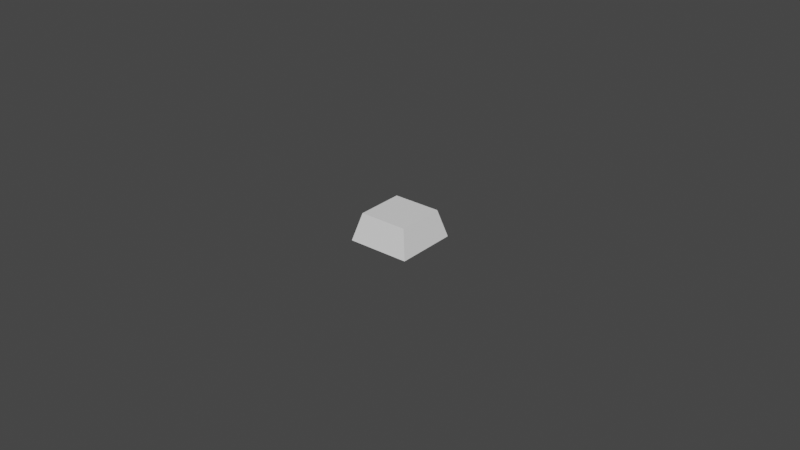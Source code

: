 # Source: key.blend  (saved by Blender 2.82.7; exported with 4.5.12 LTS)
import bpy
from mathutils import Matrix  # noqa: F401  (used for matrix-valued properties, if any)

bpy.ops.wm.read_factory_settings(use_empty=True)
scene = bpy.context.scene
scene.name = 'Scene'

# ---- collections
col_collection = bpy.data.collections.new('Collection'); scene.collection.children.link(col_collection)

# ---- world
world_world = bpy.data.worlds.new('World'); scene.world = world_world
world_world.use_nodes = True; world_world.node_tree.nodes.clear()
_N = world_world.node_tree.nodes; _L = world_world.node_tree.links
n0 = _N.new('ShaderNodeOutputWorld'); n0.name = 'World Output'; n0.location = (300, 300)
n1 = _N.new('ShaderNodeBackground'); n1.name = 'Background'; n1.location = (10, 300)
n1.inputs[0].default_value = (0.05088, 0.05088, 0.05088, 1.0)
_L.new(n1.outputs[0], n0.inputs[0])
n0.is_active_output = True
world_world.color = (0.05088, 0.05088, 0.05088)
world_world.use_sun_shadow = False
world_world.sun_shadow_jitter_overblur = 0.0

# ---- meshes
me_key = bpy.data.meshes.new('Key')
me_key.from_pydata([(-0.01, -0.01, -0.01), (-0.007703, -0.007703, 0.007473), (-0.01, 0.01, -0.01), (-0.007703, 0.007703, 0.007473), (0.01, -0.01, -0.01), (0.007703, -0.007703, 0.007473), (0.01, 0.01, -0.01), (0.007703, 0.007703, 0.007473)], [], [(0, 1, 3, 2), (2, 3, 7, 6), (6, 7, 5, 4), (4, 5, 1, 0), (2, 6, 4, 0), (7, 3, 1, 5)])
_uv = me_key.uv_layers.new(name='UVMap')
_uv.uv.foreach_set('vector', [0.375, 0.0, 0.625, 0.0, 0.625, 0.25, 0.375, 0.25, 0.375, 0.25, 0.625, 0.25, 0.625, 0.5, 0.375, 0.5, 0.375, 0.5, 0.625, 0.5, 0.625, 0.75, 0.375, 0.75, 0.375, 0.75, 0.625, 0.75, 0.625, 1.0, 0.375, 1.0, 0.125, 0.5, 0.375, 0.5, 0.375, 0.75, 0.125, 0.75, 0.625, 0.5, 0.875, 0.5, 0.875, 0.75, 0.625, 0.75])
me_key.use_remesh_fix_poles = True
me_key.use_remesh_preserve_attributes = False
me_key.use_mirror_vertex_groups = False
me_key.update()

# ---- objects
ob_key = bpy.data.objects.new('Key', me_key)

# ---- transforms, parenting, visibility, modifiers, constraints
ob_key.location = (0.0, 0.0, 0.005)
ob_key.scale = (1.0, 1.0, 0.5)
ob_key.lineart.crease_threshold = 0.0

# ---- collection membership
col_collection.objects.link(ob_key)

# ---- scene / render settings (as saved in the file)
scene.frame_start = 1; scene.frame_end = 250; scene.frame_set(1)
scene.render.engine = 'BLENDER_EEVEE_NEXT'
scene.cycles.use_denoising = False
scene.cycles.samples = 128
scene.cycles.sampling_pattern = 'TABULATED_SOBOL'
scene.cycles.use_adaptive_sampling = False
scene.cycles.use_light_tree = False
scene.view_settings.view_transform = 'Filmic'
bpy.context.view_layer.update()

# ---- added for rendering (the .blend has no active camera and no usable light): camera, sun
cam_auto = bpy.data.cameras.new('AutoCamera')
cam_auto.lens = 50.0
cam_auto.sensor_width = 36.0
cam_auto.clip_end = 1000.0
ob_auto_camera = bpy.data.objects.new('AutoCamera', cam_auto)
scene.collection.objects.link(ob_auto_camera)
ob_auto_camera.location = (0.185045, -0.222054, 0.152404)
ob_auto_camera.rotation_euler = (1.09748, -7.21219e-08, 0.694738)
scene.camera = ob_auto_camera
light_auto_sun = bpy.data.lights.new('AutoSun', 'SUN')
light_auto_sun.energy = 3.0
light_auto_sun.angle = 0.0523599
ob_auto_sun = bpy.data.objects.new('AutoSun', light_auto_sun)
scene.collection.objects.link(ob_auto_sun)
ob_auto_sun.rotation_euler = (0.872665, 0.174533, 0.523599)
bpy.context.view_layer.update()
